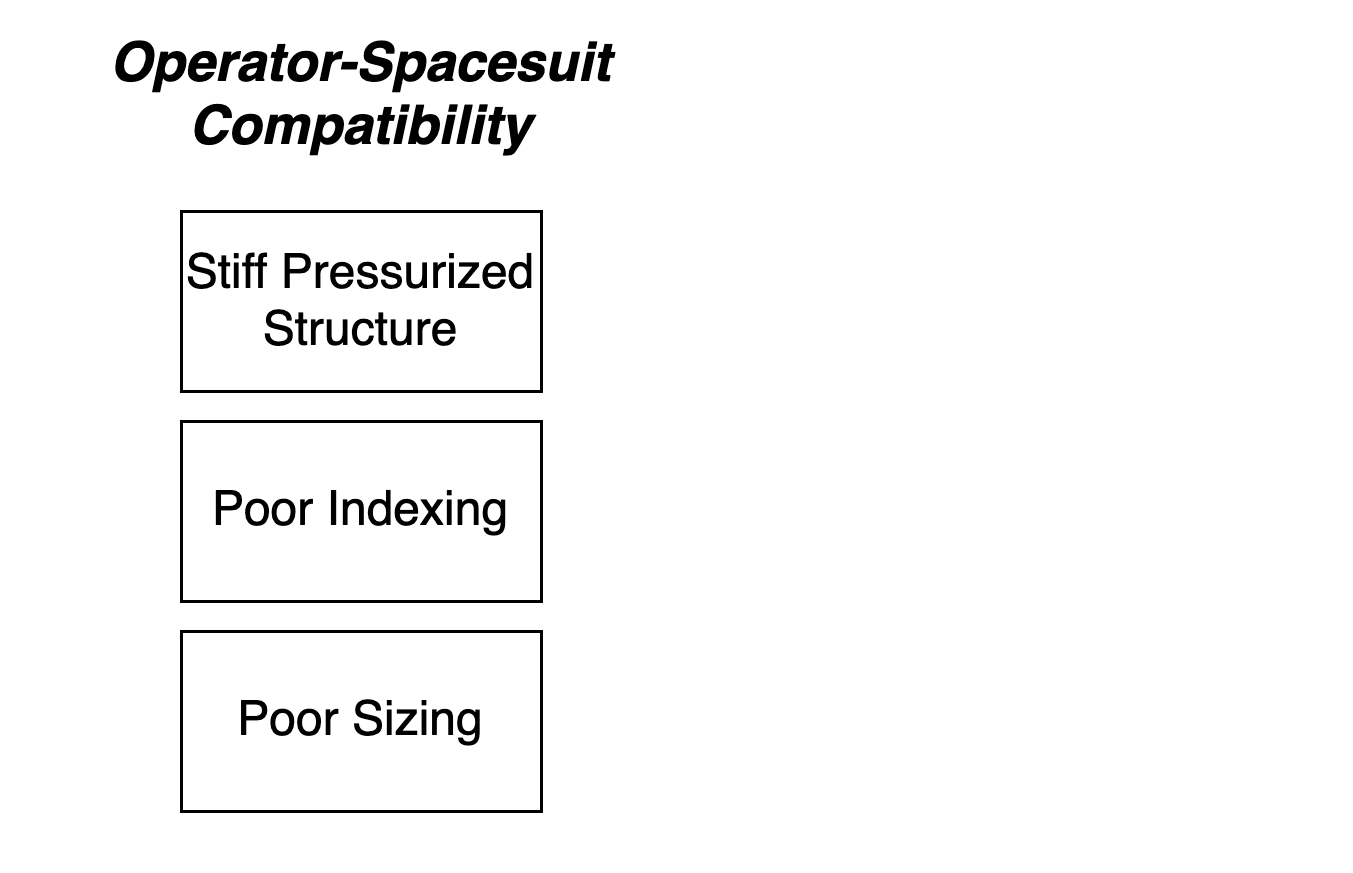

The diagram above was exported from draw.io. Its source (the exported page's mxGraphModel, read from the mxfile embedded in the PNG):
<mxGraphModel dx="1106" dy="822" grid="1" gridSize="10" guides="1" tooltips="1" connect="1" arrows="1" fold="1" page="1" pageScale="1" pageWidth="850" pageHeight="1100" math="0" shadow="0">
  <root>
    <mxCell id="0" />
    <mxCell id="1" parent="0" />
    <mxCell id="2" value="" style="rounded=0;whiteSpace=wrap;html=1;strokeColor=none;" vertex="1" parent="1">
      <mxGeometry x="25" y="30" width="450" height="290" as="geometry" />
    </mxCell>
    <mxCell id="3" value="Poor Sizing" style="rounded=0;whiteSpace=wrap;html=1;fontSize=16;" vertex="1" parent="1">
      <mxGeometry x="85" y="240" width="120" height="60" as="geometry" />
    </mxCell>
    <mxCell id="4" value="Poor Indexing" style="rounded=0;whiteSpace=wrap;html=1;fontSize=16;" vertex="1" parent="1">
      <mxGeometry x="85" y="170" width="120" height="60" as="geometry" />
    </mxCell>
    <mxCell id="5" value="Stiff Pressurized Structure" style="rounded=0;whiteSpace=wrap;html=1;fontSize=16;" vertex="1" parent="1">
      <mxGeometry x="85" y="100" width="120" height="60" as="geometry" />
    </mxCell>
    <mxCell id="6" value="&lt;i&gt;&lt;font style=&quot;font-size: 18px&quot;&gt;&lt;b&gt;Operator-Spacesuit Compatibility&lt;/b&gt;&lt;/font&gt;&lt;/i&gt;" style="text;html=1;strokeColor=none;fillColor=none;align=center;verticalAlign=middle;whiteSpace=wrap;rounded=0;" vertex="1" parent="1">
      <mxGeometry x="55" y="30" width="180" height="60" as="geometry" />
    </mxCell>
  </root>
</mxGraphModel>